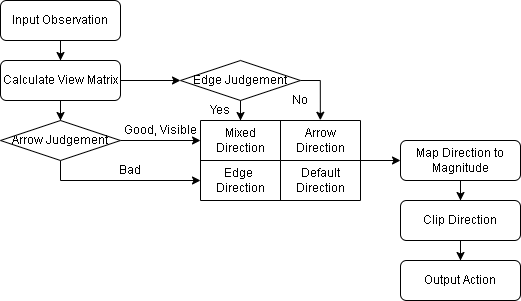

The diagram above was exported from draw.io. Its source (the exported page's mxGraphModel, read from the mxfile embedded in the PNG):
<mxGraphModel dx="1422" dy="800" grid="1" gridSize="10" guides="1" tooltips="1" connect="1" arrows="1" fold="1" page="1" pageScale="1" pageWidth="827" pageHeight="1169" math="0" shadow="0">
  <root>
    <mxCell id="WIyWlLk6GJQsqaUBKTNV-0" />
    <mxCell id="WIyWlLk6GJQsqaUBKTNV-1" parent="WIyWlLk6GJQsqaUBKTNV-0" />
    <mxCell id="aoCWFlOijQP19laseVYV-1" value="" style="edgeStyle=orthogonalEdgeStyle;rounded=0;orthogonalLoop=1;jettySize=auto;html=1;" parent="WIyWlLk6GJQsqaUBKTNV-1" source="WIyWlLk6GJQsqaUBKTNV-3" target="aoCWFlOijQP19laseVYV-0" edge="1">
      <mxGeometry relative="1" as="geometry" />
    </mxCell>
    <mxCell id="WIyWlLk6GJQsqaUBKTNV-3" value="Input Observation" style="rounded=1;whiteSpace=wrap;html=1;fontSize=12;glass=0;strokeWidth=1;shadow=0;" parent="WIyWlLk6GJQsqaUBKTNV-1" vertex="1">
      <mxGeometry x="160" y="100" width="120" height="40" as="geometry" />
    </mxCell>
    <mxCell id="aoCWFlOijQP19laseVYV-14" value="" style="edgeStyle=orthogonalEdgeStyle;rounded=0;orthogonalLoop=1;jettySize=auto;html=1;" parent="WIyWlLk6GJQsqaUBKTNV-1" source="aoCWFlOijQP19laseVYV-0" target="aoCWFlOijQP19laseVYV-13" edge="1">
      <mxGeometry relative="1" as="geometry" />
    </mxCell>
    <mxCell id="aoCWFlOijQP19laseVYV-22" value="" style="edgeStyle=orthogonalEdgeStyle;rounded=0;orthogonalLoop=1;jettySize=auto;html=1;" parent="WIyWlLk6GJQsqaUBKTNV-1" source="aoCWFlOijQP19laseVYV-0" target="aoCWFlOijQP19laseVYV-21" edge="1">
      <mxGeometry relative="1" as="geometry" />
    </mxCell>
    <mxCell id="aoCWFlOijQP19laseVYV-0" value="Calculate View Matrix" style="whiteSpace=wrap;html=1;rounded=1;shadow=0;strokeWidth=1;glass=0;" parent="WIyWlLk6GJQsqaUBKTNV-1" vertex="1">
      <mxGeometry x="160" y="160" width="120" height="40" as="geometry" />
    </mxCell>
    <mxCell id="aoCWFlOijQP19laseVYV-51" value="" style="edgeStyle=orthogonalEdgeStyle;rounded=0;orthogonalLoop=1;jettySize=auto;html=1;entryX=0;entryY=0.5;entryDx=0;entryDy=0;" parent="WIyWlLk6GJQsqaUBKTNV-1" source="aoCWFlOijQP19laseVYV-13" target="aoCWFlOijQP19laseVYV-37" edge="1">
      <mxGeometry relative="1" as="geometry" />
    </mxCell>
    <mxCell id="aoCWFlOijQP19laseVYV-55" value="" style="edgeStyle=orthogonalEdgeStyle;rounded=0;orthogonalLoop=1;jettySize=auto;html=1;entryX=0;entryY=0.5;entryDx=0;entryDy=0;" parent="WIyWlLk6GJQsqaUBKTNV-1" source="aoCWFlOijQP19laseVYV-13" target="aoCWFlOijQP19laseVYV-41" edge="1">
      <mxGeometry relative="1" as="geometry">
        <mxPoint x="220" y="360" as="targetPoint" />
        <Array as="points">
          <mxPoint x="220" y="280" />
        </Array>
      </mxGeometry>
    </mxCell>
    <mxCell id="aoCWFlOijQP19laseVYV-13" value="Arrow Judgement" style="rhombus;whiteSpace=wrap;html=1;" parent="WIyWlLk6GJQsqaUBKTNV-1" vertex="1">
      <mxGeometry x="160" y="220" width="120" height="40" as="geometry" />
    </mxCell>
    <mxCell id="aoCWFlOijQP19laseVYV-56" value="" style="edgeStyle=orthogonalEdgeStyle;rounded=0;orthogonalLoop=1;jettySize=auto;html=1;entryX=0.25;entryY=0;entryDx=0;entryDy=0;entryPerimeter=0;" parent="WIyWlLk6GJQsqaUBKTNV-1" source="aoCWFlOijQP19laseVYV-21" target="aoCWFlOijQP19laseVYV-37" edge="1">
      <mxGeometry relative="1" as="geometry">
        <mxPoint x="370" y="220" as="targetPoint" />
      </mxGeometry>
    </mxCell>
    <mxCell id="aoCWFlOijQP19laseVYV-58" value="" style="edgeStyle=orthogonalEdgeStyle;rounded=0;orthogonalLoop=1;jettySize=auto;html=1;entryX=0.749;entryY=-0.006;entryDx=0;entryDy=0;entryPerimeter=0;exitX=1;exitY=0.5;exitDx=0;exitDy=0;" parent="WIyWlLk6GJQsqaUBKTNV-1" source="aoCWFlOijQP19laseVYV-21" target="aoCWFlOijQP19laseVYV-37" edge="1">
      <mxGeometry relative="1" as="geometry">
        <mxPoint x="440" y="240" as="targetPoint" />
        <Array as="points">
          <mxPoint x="480" y="180" />
        </Array>
      </mxGeometry>
    </mxCell>
    <mxCell id="aoCWFlOijQP19laseVYV-21" value="Edge Judgement" style="rhombus;whiteSpace=wrap;html=1;" parent="WIyWlLk6GJQsqaUBKTNV-1" vertex="1">
      <mxGeometry x="340" y="160" width="120" height="40" as="geometry" />
    </mxCell>
    <mxCell id="aoCWFlOijQP19laseVYV-36" value="" style="shape=table;html=1;whiteSpace=wrap;startSize=0;container=1;collapsible=0;childLayout=tableLayout;" parent="WIyWlLk6GJQsqaUBKTNV-1" vertex="1">
      <mxGeometry x="360" y="220" width="160" height="80" as="geometry" />
    </mxCell>
    <mxCell id="aoCWFlOijQP19laseVYV-37" value="" style="shape=partialRectangle;html=1;whiteSpace=wrap;collapsible=0;dropTarget=0;pointerEvents=0;fillColor=none;top=0;left=0;bottom=0;right=0;points=[[0,0.5],[1,0.5]];portConstraint=eastwest;" parent="aoCWFlOijQP19laseVYV-36" vertex="1">
      <mxGeometry width="160" height="40" as="geometry" />
    </mxCell>
    <mxCell id="aoCWFlOijQP19laseVYV-38" value="Mixed&lt;br&gt;Direction" style="shape=partialRectangle;html=1;whiteSpace=wrap;connectable=0;fillColor=none;top=0;left=0;bottom=0;right=0;overflow=hidden;pointerEvents=1;" parent="aoCWFlOijQP19laseVYV-37" vertex="1">
      <mxGeometry width="80" height="40" as="geometry" />
    </mxCell>
    <mxCell id="aoCWFlOijQP19laseVYV-39" value="Arrow Direction" style="shape=partialRectangle;html=1;whiteSpace=wrap;connectable=0;fillColor=none;top=0;left=0;bottom=0;right=0;overflow=hidden;pointerEvents=1;" parent="aoCWFlOijQP19laseVYV-37" vertex="1">
      <mxGeometry x="80" width="80" height="40" as="geometry" />
    </mxCell>
    <mxCell id="aoCWFlOijQP19laseVYV-41" value="" style="shape=partialRectangle;html=1;whiteSpace=wrap;collapsible=0;dropTarget=0;pointerEvents=0;fillColor=none;top=0;left=0;bottom=0;right=0;points=[[0,0.5],[1,0.5]];portConstraint=eastwest;" parent="aoCWFlOijQP19laseVYV-36" vertex="1">
      <mxGeometry y="40" width="160" height="40" as="geometry" />
    </mxCell>
    <mxCell id="aoCWFlOijQP19laseVYV-42" value="Edge &lt;br&gt;Direction" style="shape=partialRectangle;html=1;whiteSpace=wrap;connectable=0;fillColor=none;top=0;left=0;bottom=0;right=0;overflow=hidden;pointerEvents=1;" parent="aoCWFlOijQP19laseVYV-41" vertex="1">
      <mxGeometry width="80" height="40" as="geometry" />
    </mxCell>
    <mxCell id="aoCWFlOijQP19laseVYV-43" value="Default Direction" style="shape=partialRectangle;html=1;whiteSpace=wrap;connectable=0;fillColor=none;top=0;left=0;bottom=0;right=0;overflow=hidden;pointerEvents=1;" parent="aoCWFlOijQP19laseVYV-41" vertex="1">
      <mxGeometry x="80" width="80" height="40" as="geometry" />
    </mxCell>
    <mxCell id="aoCWFlOijQP19laseVYV-59" value="Good, Visible" style="text;html=1;strokeColor=none;fillColor=none;align=center;verticalAlign=middle;whiteSpace=wrap;rounded=0;" parent="WIyWlLk6GJQsqaUBKTNV-1" vertex="1">
      <mxGeometry x="280" y="220" width="80" height="20" as="geometry" />
    </mxCell>
    <mxCell id="aoCWFlOijQP19laseVYV-60" value="Bad" style="text;html=1;strokeColor=none;fillColor=none;align=center;verticalAlign=middle;whiteSpace=wrap;rounded=0;" parent="WIyWlLk6GJQsqaUBKTNV-1" vertex="1">
      <mxGeometry x="270" y="260" width="40" height="20" as="geometry" />
    </mxCell>
    <mxCell id="aoCWFlOijQP19laseVYV-61" value="Yes" style="text;html=1;strokeColor=none;fillColor=none;align=center;verticalAlign=middle;whiteSpace=wrap;rounded=0;" parent="WIyWlLk6GJQsqaUBKTNV-1" vertex="1">
      <mxGeometry x="360" y="200" width="40" height="20" as="geometry" />
    </mxCell>
    <mxCell id="aoCWFlOijQP19laseVYV-63" value="No" style="text;html=1;strokeColor=none;fillColor=none;align=center;verticalAlign=middle;whiteSpace=wrap;rounded=0;" parent="WIyWlLk6GJQsqaUBKTNV-1" vertex="1">
      <mxGeometry x="440" y="190" width="40" height="20" as="geometry" />
    </mxCell>
    <mxCell id="aoCWFlOijQP19laseVYV-65" value="" style="endArrow=classic;html=1;entryX=0;entryY=0.5;entryDx=0;entryDy=0;" parent="WIyWlLk6GJQsqaUBKTNV-1" target="aoCWFlOijQP19laseVYV-66" edge="1">
      <mxGeometry width="50" height="50" relative="1" as="geometry">
        <mxPoint x="520" y="260" as="sourcePoint" />
        <mxPoint x="560" y="259.9999999999999" as="targetPoint" />
      </mxGeometry>
    </mxCell>
    <mxCell id="xn-Ou5Y8hCJxT2Yj4XnC-1" value="" style="edgeStyle=orthogonalEdgeStyle;rounded=0;orthogonalLoop=1;jettySize=auto;html=1;" parent="WIyWlLk6GJQsqaUBKTNV-1" source="aoCWFlOijQP19laseVYV-66" target="xn-Ou5Y8hCJxT2Yj4XnC-0" edge="1">
      <mxGeometry relative="1" as="geometry" />
    </mxCell>
    <mxCell id="aoCWFlOijQP19laseVYV-66" value="Map Direction to Magnitude" style="whiteSpace=wrap;html=1;rounded=1;" parent="WIyWlLk6GJQsqaUBKTNV-1" vertex="1">
      <mxGeometry x="560" y="240" width="120" height="40" as="geometry" />
    </mxCell>
    <mxCell id="xn-Ou5Y8hCJxT2Yj4XnC-3" value="" style="edgeStyle=orthogonalEdgeStyle;rounded=0;orthogonalLoop=1;jettySize=auto;html=1;" parent="WIyWlLk6GJQsqaUBKTNV-1" source="xn-Ou5Y8hCJxT2Yj4XnC-0" target="xn-Ou5Y8hCJxT2Yj4XnC-2" edge="1">
      <mxGeometry relative="1" as="geometry" />
    </mxCell>
    <mxCell id="xn-Ou5Y8hCJxT2Yj4XnC-0" value="Clip Direction" style="whiteSpace=wrap;html=1;rounded=1;" parent="WIyWlLk6GJQsqaUBKTNV-1" vertex="1">
      <mxGeometry x="560" y="300" width="120" height="40" as="geometry" />
    </mxCell>
    <mxCell id="xn-Ou5Y8hCJxT2Yj4XnC-2" value="Output Action" style="whiteSpace=wrap;html=1;rounded=1;" parent="WIyWlLk6GJQsqaUBKTNV-1" vertex="1">
      <mxGeometry x="560" y="360" width="120" height="40" as="geometry" />
    </mxCell>
  </root>
</mxGraphModel>